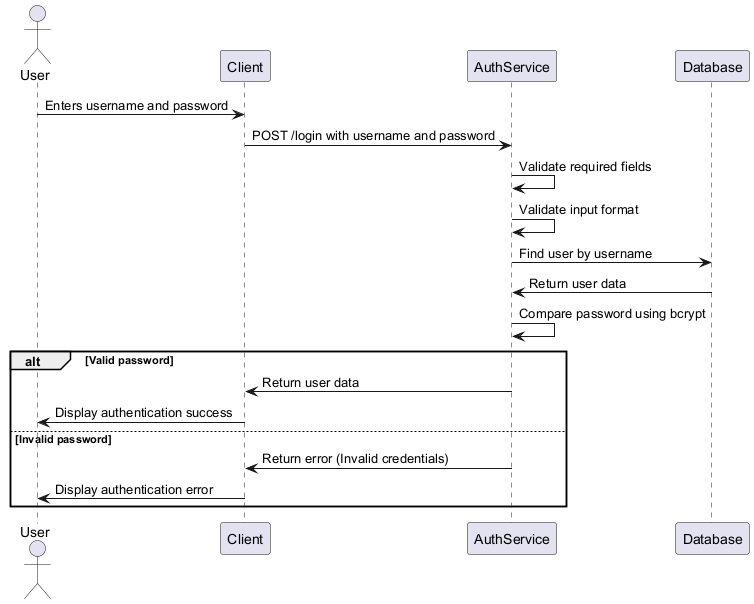

The diagram above was rendered by PlantUML. Its source (embedded in the PNG):
@startuml

actor User
participant Client
participant "AuthService" as AS
participant "Database" as DB

User -> Client: Enters username and password
Client -> AS: POST /login with username and password
AS -> AS: Validate required fields
AS -> AS: Validate input format
AS -> DB: Find user by username
DB -> AS: Return user data
AS -> AS: Compare password using bcrypt
alt Valid password
    AS -> Client: Return user data
    Client -> User: Display authentication success
else Invalid password
    AS -> Client: Return error (Invalid credentials)
    Client -> User: Display authentication error
end

@enduml